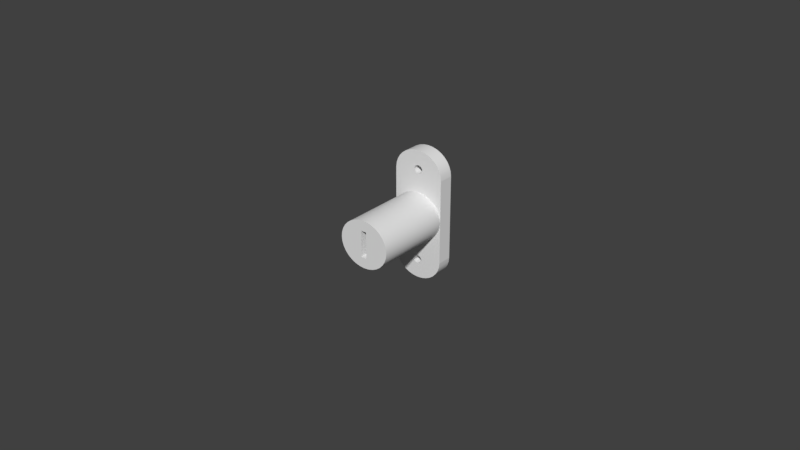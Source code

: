 # Source: Cam_Lock.blend  (saved by Blender 2.78.0; exported with 4.5.12 LTS)
import bpy
from mathutils import Matrix  # noqa: F401  (used for matrix-valued properties, if any)

bpy.ops.wm.read_factory_settings(use_empty=True)
scene = bpy.context.scene
scene.name = 'Scene'

# ---- collections
col_collection_1 = bpy.data.collections.new('Collection 1'); scene.collection.children.link(col_collection_1)

# ---- world
world_world = bpy.data.worlds.new('World'); scene.world = world_world
world_world.color = (0.05088, 0.05088, 0.05088)
world_world.use_sun_shadow = False
world_world.sun_shadow_jitter_overblur = 0.0
world_world.cycles.sampling_method = 'MANUAL'

# ---- meshes
me_new_assembly = bpy.data.meshes.new('New Assembly')
me_new_assembly.from_pydata([(0.0, 0.0, 0.0)], [], [])
me_new_assembly.use_remesh_preserve_volume = False
me_new_assembly.use_remesh_preserve_attributes = False
me_new_assembly.use_mirror_vertex_groups = False
me_new_assembly.update()
me_cage = bpy.data.meshes.new('CAGE')
me_cage.from_pydata([(0.0, 0.0, 0.0), (0.0, 0.6096, 0.0), (0.6096, 0.6096, 0.0), (0.6096, 0.0, 0.0), (0.0, 0.0, 0.6096), (0.0, 0.6096, 0.6096), (0.6096, 0.6096, 0.6096), (0.6096, 0.0, 0.6096)], [], [(0, 1, 2, 3), (4, 7, 6, 5), (0, 4, 5, 1), (1, 5, 6, 2), (2, 6, 7, 3), (4, 0, 3, 7)])
me_cage.use_remesh_preserve_volume = False
me_cage.use_remesh_preserve_attributes = False
me_cage.use_mirror_vertex_groups = False
me_cage.update()
me_cylinder_002 = bpy.data.meshes.new('Cylinder.002')
me_cylinder_002.from_pydata([(-0.0009301, 0.01017, -0.0042), (-0.0009301, 0.01017, 0.0042), (0.0009301, 0.01017, -0.0042), (0.0009301, 0.01017, 0.0042), (0.0, 0.002626, 0.00756), (0.0, -0.002626, 0.00756), (0.001633, 0.002626, 0.007415), (0.001633, -0.002626, 0.007415), (0.003204, 0.002626, 0.006985), (0.003204, -0.002626, 0.006985), (0.004651, 0.002626, 0.006286), (0.004651, -0.002626, 0.006286), (0.005919, 0.002626, 0.005346), (0.005919, -0.002626, 0.005346), (0.00696, 0.002626, 0.0042), (0.00696, -0.002626, 0.0042), (0.007734, 0.002626, 0.002893), (0.007734, -0.002626, 0.002893), (0.00821, 0.002626, 0.001475), (0.00821, -0.002626, 0.001475), (0.008371, 0.002626, 6.856e-10), (0.008371, -0.002626, 4.56e-10), (0.00821, 0.002626, -0.001475), (0.00821, -0.002626, -0.001475), (0.007734, 0.002626, -0.002893), (0.007734, -0.002626, -0.002893), (0.00696, 0.002626, -0.0042), (0.00696, -0.002626, -0.0042), (0.005919, 0.002626, -0.005346), (0.005919, -0.002626, -0.005346), (0.004651, 0.002626, -0.006286), (0.004651, -0.002626, -0.006286), (0.003204, 0.002626, -0.006985), (0.003204, -0.002626, -0.006985), (0.001633, 0.002626, -0.007415), (0.001633, -0.002626, -0.007415), (-2.728e-09, 0.002626, -0.00756), (-2.728e-09, -0.002626, -0.00756), (-0.001633, 0.002626, -0.007415), (-0.001633, -0.002626, -0.007415), (-0.003204, 0.002626, -0.006985), (-0.003204, -0.002626, -0.006985), (-0.004651, 0.002626, -0.006286), (-0.004651, -0.002626, -0.006286), (-0.005919, 0.002626, -0.005346), (-0.005919, -0.002626, -0.005346), (-0.00696, 0.002626, -0.0042), (-0.00696, -0.002626, -0.0042), (-0.007734, 0.002626, -0.002893), (-0.007734, -0.002626, -0.002893), (-0.00821, 0.002626, -0.001475), (-0.00821, -0.002626, -0.001475), (-0.008371, 0.002626, 7.415e-09), (-0.008371, -0.002626, 7.185e-09), (-0.00821, 0.002626, 0.001475), (-0.00821, -0.002626, 0.001475), (-0.007734, 0.002626, 0.002893), (-0.007734, -0.002626, 0.002893), (-0.00696, 0.002626, 0.0042), (-0.00696, -0.002626, 0.0042), (-0.005919, 0.002626, 0.005346), (-0.005919, -0.002626, 0.005346), (-0.004651, 0.002626, 0.006286), (-0.004651, -0.002626, 0.006286), (-0.003203, 0.002626, 0.006985), (-0.003203, -0.002626, 0.006985), (-0.001633, 0.002626, 0.007415), (-0.001633, -0.002626, 0.007415), (0.0, 0.02937, 0.00294), (0.0, 0.02649, 0.00294), (0.0006351, 0.02937, 0.002884), (0.0006351, 0.02649, 0.002884), (0.001246, 0.02937, 0.002716), (0.001246, 0.02649, 0.002716), (0.001809, 0.02937, 0.002445), (0.001809, 0.02649, 0.002445), (0.002302, 0.02937, 0.002079), (0.002302, 0.02649, 0.002079), (0.002707, 0.02937, 0.001633), (0.002707, 0.02649, 0.001633), (0.003008, 0.02937, 0.001125), (0.003008, 0.02649, 0.001125), (0.003193, 0.02937, 0.0005736), (0.003193, 0.02649, 0.0005736), (0.003255, 0.02937, 1.506e-09), (0.003255, 0.02649, 1.38e-09), (0.003193, 0.02937, -0.0005736), (0.003193, 0.02649, -0.0005736), (0.003008, 0.02937, -0.001125), (0.003008, 0.02649, -0.001125), (0.002707, 0.02937, -0.001633), (0.002707, 0.02649, -0.001633), (0.002302, 0.02937, -0.002079), (0.002302, 0.02649, -0.002079), (0.001809, 0.02937, -0.002445), (0.001809, 0.02649, -0.002445), (0.001246, 0.02937, -0.002716), (0.001246, 0.02649, -0.002716), (0.0006351, 0.02937, -0.002884), (0.0006351, 0.02649, -0.002884), (-1.061e-09, 0.02937, -0.00294), (-1.061e-09, 0.02649, -0.00294), (-0.0006351, 0.02937, -0.002884), (-0.0006351, 0.02649, -0.002884), (-0.001246, 0.02937, -0.002716), (-0.001246, 0.02649, -0.002716), (-0.001809, 0.02937, -0.002445), (-0.001809, 0.02649, -0.002445), (-0.002302, 0.02937, -0.002079), (-0.002302, 0.02649, -0.002079), (-0.002707, 0.02937, -0.001633), (-0.002707, 0.02649, -0.001633), (-0.003008, 0.02937, -0.001125), (-0.003008, 0.02649, -0.001125), (-0.003193, 0.02937, -0.0005736), (-0.003193, 0.02649, -0.0005736), (-0.003255, 0.02937, 4.123e-09), (-0.003255, 0.02649, 3.997e-09), (-0.003193, 0.02937, 0.0005736), (-0.003193, 0.02649, 0.0005736), (-0.003008, 0.02937, 0.001125), (-0.003008, 0.02649, 0.001125), (-0.002707, 0.02937, 0.001633), (-0.002707, 0.02649, 0.001633), (-0.002302, 0.02937, 0.002079), (-0.002302, 0.02649, 0.002079), (-0.001809, 0.02937, 0.002445), (-0.001809, 0.02649, 0.002445), (-0.001246, 0.02937, 0.002716), (-0.001246, 0.02649, 0.002716), (-0.0006351, 0.02937, 0.002884), (-0.0006351, 0.02649, 0.002884), (0.0, 0.0265, 0.00756), (0.0, 0.002625, 0.00756), (0.001633, 0.0265, 0.007415), (0.001633, 0.002625, 0.007415), (0.003204, 0.0265, 0.006985), (0.003204, 0.002625, 0.006985), (0.004651, 0.0265, 0.006286), (0.004651, 0.002625, 0.006286), (0.005919, 0.0265, 0.005346), (0.005919, 0.002625, 0.005346), (0.00696, 0.0265, 0.0042), (0.00696, 0.002625, 0.0042), (0.007734, 0.0265, 0.002893), (0.007734, 0.002625, 0.002893), (0.00821, 0.0265, 0.001475), (0.00821, 0.002625, 0.001475), (0.008371, 0.0265, 1.729e-09), (0.008371, 0.002625, 6.855e-10), (0.00821, 0.0265, -0.001475), (0.00821, 0.002625, -0.001475), (0.007734, 0.0265, -0.002893), (0.007734, 0.002625, -0.002893), (0.00696, 0.0265, -0.0042), (0.00696, 0.002625, -0.0042), (0.005919, 0.0265, -0.005346), (0.005919, 0.002625, -0.005346), (0.004651, 0.0265, -0.006286), (0.004651, 0.002625, -0.006286), (0.003204, 0.0265, -0.006985), (0.003204, 0.002625, -0.006985), (0.001633, 0.0265, -0.007415), (0.001633, 0.002625, -0.007415), (-2.728e-09, 0.0265, -0.00756), (-2.728e-09, 0.002625, -0.00756), (-0.001633, 0.0265, -0.007415), (-0.001633, 0.002625, -0.007415), (-0.003204, 0.0265, -0.006985), (-0.003204, 0.002625, -0.006985), (-0.004651, 0.0265, -0.006286), (-0.004651, 0.002625, -0.006286), (-0.005919, 0.0265, -0.005346), (-0.005919, 0.002625, -0.005346), (-0.00696, 0.0265, -0.0042), (-0.00696, 0.002625, -0.0042), (-0.007734, 0.0265, -0.002893), (-0.007734, 0.002625, -0.002893), (-0.00821, 0.0265, -0.001475), (-0.00821, 0.002625, -0.001475), (-0.008371, 0.0265, 8.458e-09), (-0.008371, 0.002625, 7.415e-09), (-0.00821, 0.0265, 0.001475), (-0.00821, 0.002625, 0.001475), (-0.007734, 0.0265, 0.002893), (-0.007734, 0.002625, 0.002893), (-0.00696, 0.0265, 0.0042), (-0.00696, 0.002625, 0.0042), (-0.005919, 0.0265, 0.005346), (-0.005919, 0.002625, 0.005346), (-0.004651, 0.0265, 0.006286), (-0.004651, 0.002625, 0.006286), (-0.003203, 0.0265, 0.006985), (-0.003203, 0.002625, 0.006985), (-0.001633, 0.0265, 0.007415), (-0.001633, 0.002625, 0.007415), (3.757e-10, 0.02648, 0.021), (3.757e-10, 0.02171, 0.021), (0.001633, 0.02648, 0.02085), (0.001633, 0.02171, 0.02085), (0.003204, 0.02648, 0.02042), (0.003204, 0.02171, 0.02042), (0.004651, 0.02648, 0.01973), (0.004651, 0.02171, 0.01973), (0.005919, 0.02648, 0.01879), (0.005919, 0.02171, 0.01879), (0.00696, 0.02648, 0.01764), (0.00696, 0.02171, 0.01764), (0.007734, 0.02648, 0.01633), (0.007734, 0.02171, 0.01633), (0.00821, 0.02648, 0.01491), (0.00821, 0.02171, 0.01491), (-0.00821, 0.02648, 0.01491), (-0.00821, 0.02171, 0.01491), (-0.007734, 0.02648, 0.01633), (-0.007734, 0.02171, 0.01633), (-0.00696, 0.02648, 0.01764), (-0.00696, 0.02171, 0.01764), (-0.005919, 0.02648, 0.01879), (-0.005919, 0.02171, 0.01879), (-0.004651, 0.02648, 0.01973), (-0.004651, 0.02171, 0.01973), (-0.003203, 0.02648, 0.02042), (-0.003203, 0.02171, 0.02042), (-0.001633, 0.02648, 0.02085), (-0.001633, 0.02171, 0.02085), (-0.008339, 0.02648, -0.01346), (-0.008371, 0.02171, -0.01344), (-0.008371, 0.02648, 0.01344), (-0.008371, 0.02171, 0.01344), (0.008371, 0.02648, -0.01344), (0.008371, 0.02171, -0.01344), (0.008371, 0.02648, 0.01344), (0.008371, 0.02171, 0.01344), (4.703e-09, 0.02648, -0.021), (4.703e-09, 0.02171, -0.021), (-0.001633, 0.02648, -0.02085), (-0.001633, 0.02171, -0.02085), (-0.003204, 0.02648, -0.02042), (-0.003204, 0.02171, -0.02042), (-0.004651, 0.02648, -0.01973), (-0.004651, 0.02171, -0.01973), (-0.005919, 0.02648, -0.01879), (-0.005919, 0.02171, -0.01879), (-0.00696, 0.02648, -0.01764), (-0.00696, 0.02171, -0.01764), (-0.007734, 0.02648, -0.01633), (-0.007734, 0.02171, -0.01633), (-0.00821, 0.02648, -0.01491), (-0.00821, 0.02171, -0.01491), (0.00821, 0.02648, -0.01491), (0.00821, 0.02171, -0.01491), (0.007734, 0.02648, -0.01633), (0.007734, 0.02171, -0.01633), (0.00696, 0.02648, -0.01764), (0.00696, 0.02171, -0.01764), (0.005919, 0.02648, -0.01879), (0.005919, 0.02171, -0.01879), (0.004651, 0.02648, -0.01973), (0.004651, 0.02171, -0.01973), (0.003204, 0.02648, -0.02042), (0.003204, 0.02171, -0.02042), (0.001633, 0.02648, -0.02085), (0.001633, 0.02171, -0.02085), (-0.0009301, -0.002626, -0.0042), (-0.0009301, 0.002625, -0.0042), (-0.0009301, 0.002626, -0.0042), (0.0009301, -0.002626, -0.0042), (0.0009301, 0.002625, -0.0042), (0.0009301, 0.002626, -0.0042), (-0.0009301, -0.002626, -0.002028), (-0.0009301, 0.002625, -0.002028), (-0.0009301, -0.002626, 0.0042), (-0.0009301, 0.002625, 0.0042), (-0.0009301, 0.002626, 0.0042), (0.0009301, -0.002626, 0.0042), (0.0009301, 0.002625, 0.0042), (0.0009301, 0.002626, 0.0042), (0.001316, 0.02171, 0.01542), (0.001316, 0.02648, 0.01542), (0.001007, 0.02171, 0.01584), (0.001007, 0.02648, 0.01584), (0.001397, 0.02171, 0.01468), (0.001397, 0.02648, 0.01468), (-0.0002779, 0.02171, 0.01619), (-0.0002779, 0.02648, 0.01619), (0.001184, 0.02171, 0.01564), (0.001184, 0.02648, 0.01564), (-0.000545, 0.02171, 0.01612), (-0.000545, 0.02648, 0.01612), (0.001397, 0.02171, 0.01518), (0.001397, 0.02648, 0.01518), (0.0002779, 0.02171, 0.01619), (0.0002779, 0.02648, 0.01619), (0.001184, 0.02171, 0.01422), (0.001184, 0.02648, 0.01422), (0.001007, 0.02171, 0.01402), (0.001007, 0.02648, 0.01402), (0.0007913, 0.02171, 0.01386), (0.0007913, 0.02648, 0.01386), (0.000545, 0.02171, 0.01374), (0.000545, 0.02648, 0.01374), (1.372e-09, 0.02171, 0.01622), (1.372e-09, 0.02648, 0.01622), (0.000545, 0.02171, 0.01612), (0.000545, 0.02648, 0.01612), (0.0007913, 0.02171, 0.016), (0.0007913, 0.02648, 0.016), (0.001316, 0.02171, 0.01444), (0.001316, 0.02648, 0.01444), (0.001424, 0.02171, 0.01493), (0.001424, 0.02648, 0.01493), (-0.001316, 0.02171, 0.01444), (-0.001316, 0.02648, 0.01444), (-0.001424, 0.02171, 0.01493), (-0.001424, 0.02648, 0.01493), (-0.001397, 0.02171, 0.01468), (-0.001397, 0.02648, 0.01468), (-0.001397, 0.02171, 0.01518), (-0.001397, 0.02648, 0.01518), (-0.001316, 0.02171, 0.01542), (-0.001316, 0.02648, 0.01542), (-0.001184, 0.02171, 0.01422), (-0.001184, 0.02648, 0.01422), (-0.001184, 0.02171, 0.01564), (-0.001184, 0.02648, 0.01564), (-0.0007913, 0.02171, 0.016), (-0.0007913, 0.02648, 0.016), (-0.001007, 0.02171, 0.01584), (-0.001007, 0.02648, 0.01584), (9.083e-10, 0.02171, 0.01364), (9.083e-10, 0.02648, 0.01364), (-0.0002779, 0.02171, 0.01367), (-0.0002779, 0.02648, 0.01367), (0.0002779, 0.02171, 0.01367), (0.0002779, 0.02648, 0.01367), (-0.000545, 0.02171, 0.01374), (-0.000545, 0.02648, 0.01374), (-0.001007, 0.02171, 0.01402), (-0.001007, 0.02648, 0.01402), (-0.0007913, 0.02171, 0.01386), (-0.0007913, 0.02648, 0.01386), (0.001316, 0.02171, -0.01437), (0.001316, 0.02648, -0.01437), (0.001007, 0.02171, -0.01395), (0.001007, 0.02648, -0.01395), (0.001397, 0.02171, -0.01511), (0.001397, 0.02648, -0.01511), (-0.0002779, 0.02171, -0.0136), (-0.0002779, 0.02648, -0.0136), (0.001184, 0.02171, -0.01414), (0.001184, 0.02648, -0.01414), (-0.000545, 0.02171, -0.01367), (-0.000545, 0.02648, -0.01367), (0.001397, 0.02171, -0.01461), (0.001397, 0.02648, -0.01461), (0.0002779, 0.02171, -0.0136), (0.0002779, 0.02648, -0.0136), (0.001184, 0.02171, -0.01557), (0.001184, 0.02648, -0.01557), (0.001007, 0.02171, -0.01577), (0.001007, 0.02648, -0.01577), (0.0007913, 0.02171, -0.01593), (0.0007913, 0.02648, -0.01593), (0.000545, 0.02171, -0.01605), (0.000545, 0.02648, -0.01605), (1.372e-09, 0.02171, -0.01357), (1.372e-09, 0.02648, -0.01357), (0.000545, 0.02171, -0.01367), (0.000545, 0.02648, -0.01367), (0.0007913, 0.02171, -0.01379), (0.0007913, 0.02648, -0.01379), (0.001316, 0.02171, -0.01535), (0.001316, 0.02648, -0.01535), (0.001424, 0.02171, -0.01486), (0.001424, 0.02648, -0.01486), (-0.001316, 0.02171, -0.01535), (-0.001316, 0.02648, -0.01535), (-0.001424, 0.02171, -0.01486), (-0.001424, 0.02648, -0.01486), (-0.001397, 0.02171, -0.01511), (-0.001397, 0.02648, -0.01511), (-0.001397, 0.02171, -0.01461), (-0.001397, 0.02648, -0.01461), (-0.001316, 0.02171, -0.01437), (-0.001316, 0.02648, -0.01437), (-0.001184, 0.02171, -0.01557), (-0.001184, 0.02648, -0.01557), (-0.001184, 0.02171, -0.01414), (-0.001184, 0.02648, -0.01414), (-0.0007913, 0.02171, -0.01379), (-0.0007913, 0.02648, -0.01379), (-0.001007, 0.02171, -0.01395), (-0.001007, 0.02648, -0.01395), (9.083e-10, 0.02171, -0.01614), (9.083e-10, 0.02648, -0.01614), (-0.0002779, 0.02171, -0.01612), (-0.0002779, 0.02648, -0.01612), (0.0002779, 0.02171, -0.01612), (0.0002779, 0.02648, -0.01612), (-0.000545, 0.02171, -0.01605), (-0.000545, 0.02648, -0.01605), (-0.001007, 0.02171, -0.01577), (-0.001007, 0.02648, -0.01577), (-0.0007913, 0.02171, -0.01593), (-0.0007913, 0.02648, -0.01593), (-0.0009301, 0.01017, 0.0042), (-0.0009301, 0.01017, 0.0042), (-0.0009301, 0.01017, -0.0042), (-0.0009301, 0.01017, -0.0042), (-0.0009301, 0.002626, 0.0042), (-0.0009301, 0.002626, 0.0042), (-0.0009301, 0.002626, 0.0042), (-0.0009301, 0.002626, 0.0042), (0.0009301, 0.01017, 0.0042), (0.0009301, 0.01017, 0.0042), (0.0009301, 0.002626, 0.0042), (0.0009301, 0.002626, 0.0042), (0.0009301, 0.002626, 0.0042), (0.0009301, 0.002626, 0.0042), (0.0009301, 0.01017, -0.0042), (0.0009301, 0.01017, -0.0042), (0.0009301, 0.002626, -0.0042), (0.0009301, 0.002626, -0.0042), (0.0009301, 0.002626, -0.0042), (0.0009301, 0.002626, -0.0042), (0.0, 0.002626, 0.00756), (0.001633, 0.002626, 0.007415), (0.001633, -0.002626, 0.007415), (0.0, -0.002626, 0.00756), (0.003204, 0.002626, 0.006985), (0.003204, -0.002626, 0.006985), (0.004651, 0.002626, 0.006286), (0.004651, -0.002626, 0.006286), (0.005919, 0.002626, 0.005346), (0.005919, -0.002626, 0.005346), (0.00696, 0.002626, 0.0042), (0.00696, -0.002626, 0.0042), (0.007734, 0.002626, 0.002893), (0.007734, -0.002626, 0.002893), (0.00821, 0.002626, 0.001475), (0.00821, -0.002626, 0.001475), (0.008371, 0.002626, 6.856e-10), (0.008371, -0.002626, 4.56e-10), (0.00821, 0.002626, -0.001475), (0.00821, -0.002626, -0.001475), (0.007734, 0.002626, -0.002893), (0.007734, -0.002626, -0.002893), (0.00696, 0.002626, -0.0042), (0.00696, -0.002626, -0.0042), (0.005919, 0.002626, -0.005346), (0.005919, -0.002626, -0.005346), (0.004651, 0.002626, -0.006286), (0.004651, -0.002626, -0.006286), (0.003204, 0.002626, -0.006985), (0.003204, -0.002626, -0.006985), (0.001633, 0.002626, -0.007415), (0.001633, -0.002626, -0.007415), (-2.728e-09, 0.002626, -0.00756), (-2.728e-09, -0.002626, -0.00756), (-0.001633, 0.002626, -0.007415), (-0.001633, -0.002626, -0.007415), (-0.003204, 0.002626, -0.006985), (-0.003204, -0.002626, -0.006985), (-0.004651, 0.002626, -0.006286), (-0.004651, -0.002626, -0.006286), (-0.005919, 0.002626, -0.005346), (-0.005919, -0.002626, -0.005346), (-0.00696, 0.002626, -0.0042), (-0.00696, -0.002626, -0.0042), (-0.007734, 0.002626, -0.002893), (-0.007734, -0.002626, -0.002893), (-0.00821, 0.002626, -0.001475), (-0.00821, -0.002626, -0.001475), (-0.008371, 0.002626, 7.415e-09), (-0.008371, -0.002626, 7.185e-09), (-0.00821, 0.002626, 0.001475), (-0.00821, -0.002626, 0.001475), (-0.007734, 0.002626, 0.002893), (-0.007734, -0.002626, 0.002893), (-0.00696, 0.002626, 0.0042), (-0.00696, -0.002626, 0.0042), (-0.005919, 0.002626, 0.005346), (-0.005919, -0.002626, 0.005346), (-0.004651, 0.002626, 0.006286), (-0.004651, -0.002626, 0.006286), (-0.003203, 0.002626, 0.006985), (-0.003203, -0.002626, 0.006985), (-0.001633, 0.002626, 0.007415), (-0.001633, -0.002626, 0.007415), (0.0, 0.02937, 0.00294), (0.0006351, 0.02937, 0.002884), (0.0006351, 0.02649, 0.002884), (0.0, 0.02649, 0.00294), (0.001246, 0.02937, 0.002716), (0.001246, 0.02649, 0.002716), (0.001809, 0.02937, 0.002445), (0.001809, 0.02649, 0.002445), (0.002302, 0.02937, 0.002079), (0.002302, 0.02649, 0.002079), (0.002707, 0.02937, 0.001633), (0.002707, 0.02649, 0.001633), (0.003008, 0.02937, 0.001125), (0.003008, 0.02649, 0.001125), (0.003193, 0.02937, 0.0005736), (0.003193, 0.02649, 0.0005736), (0.003255, 0.02937, 1.506e-09), (0.003255, 0.02649, 1.38e-09), (0.003193, 0.02937, -0.0005736), (0.003193, 0.02649, -0.0005736), (0.003008, 0.02937, -0.001125), (0.003008, 0.02649, -0.001125), (0.002707, 0.02937, -0.001633), (0.002707, 0.02649, -0.001633), (0.002302, 0.02937, -0.002079), (0.002302, 0.02649, -0.002079), (0.001809, 0.02937, -0.002445), (0.001809, 0.02649, -0.002445), (0.001246, 0.02937, -0.002716), (0.001246, 0.02649, -0.002716), (0.0006351, 0.02937, -0.002884), (0.0006351, 0.02649, -0.002884), (-1.061e-09, 0.02937, -0.00294), (-1.061e-09, 0.02649, -0.00294), (-0.0006351, 0.02937, -0.002884), (-0.0006351, 0.02649, -0.002884), (-0.001246, 0.02937, -0.002716), (-0.001246, 0.02649, -0.002716), (-0.001809, 0.02937, -0.002445), (-0.001809, 0.02649, -0.002445), (-0.002302, 0.02937, -0.002079), (-0.002302, 0.02649, -0.002079), (-0.002707, 0.02937, -0.001633), (-0.002707, 0.02649, -0.001633), (-0.003008, 0.02937, -0.001125), (-0.003008, 0.02649, -0.001125), (-0.003193, 0.02937, -0.0005736), (-0.003193, 0.02649, -0.0005736), (-0.003255, 0.02937, 4.123e-09), (-0.003255, 0.02649, 3.997e-09), (-0.003193, 0.02937, 0.0005736), (-0.003193, 0.02649, 0.0005736), (-0.003008, 0.02937, 0.001125), (-0.003008, 0.02649, 0.001125), (-0.002707, 0.02937, 0.001633), (-0.002707, 0.02649, 0.001633), (-0.002302, 0.02937, 0.002079), (-0.002302, 0.02649, 0.002079), (-0.001809, 0.02937, 0.002445), (-0.001809, 0.02649, 0.002445), (-0.001246, 0.02937, 0.002716), (-0.001246, 0.02649, 0.002716), (-0.0006351, 0.02937, 0.002884), (-0.0006351, 0.02649, 0.002884), (0.0, 0.0265, 0.00756), (0.001633, 0.0265, 0.007415), (0.001633, 0.002625, 0.007415), (0.0, 0.002625, 0.00756), (0.003204, 0.0265, 0.006985), (0.003204, 0.002625, 0.006985), (0.004651, 0.0265, 0.006286), (0.004651, 0.002625, 0.006286), (0.005919, 0.0265, 0.005346), (0.005919, 0.002625, 0.005346), (0.00696, 0.0265, 0.0042), (0.00696, 0.002625, 0.0042), (0.007734, 0.0265, 0.002893), (0.007734, 0.002625, 0.002893), (0.00821, 0.0265, 0.001475), (0.00821, 0.002625, 0.001475), (0.008371, 0.0265, 1.729e-09), (0.008371, 0.002625, 6.855e-10), (0.00821, 0.0265, -0.001475), (0.00821, 0.002625, -0.001475), (0.007734, 0.0265, -0.002893), (0.007734, 0.002625, -0.002893), (0.00696, 0.0265, -0.0042), (0.00696, 0.002625, -0.0042), (0.005919, 0.0265, -0.005346), (0.005919, 0.002625, -0.005346), (0.004651, 0.0265, -0.006286), (0.004651, 0.002625, -0.006286), (0.003204, 0.0265, -0.006985), (0.003204, 0.002625, -0.006985), (0.001633, 0.0265, -0.007415), (0.001633, 0.002625, -0.007415), (-2.728e-09, 0.0265, -0.00756), (-2.728e-09, 0.002625, -0.00756), (-0.001633, 0.0265, -0.007415), (-0.001633, 0.002625, -0.007415), (-0.003204, 0.0265, -0.006985), (-0.003204, 0.002625, -0.006985), (-0.004651, 0.0265, -0.006286), (-0.004651, 0.002625, -0.006286), (-0.005919, 0.0265, -0.005346), (-0.005919, 0.002625, -0.005346), (-0.00696, 0.0265, -0.0042), (-0.00696, 0.002625, -0.0042), (-0.007734, 0.0265, -0.002893), (-0.007734, 0.002625, -0.002893), (-0.00821, 0.0265, -0.001475), (-0.00821, 0.002625, -0.001475), (-0.008371, 0.0265, 8.458e-09), (-0.008371, 0.002625, 7.415e-09), (-0.00821, 0.0265, 0.001475), (-0.00821, 0.002625, 0.001475), (-0.007734, 0.0265, 0.002893), (-0.007734, 0.002625, 0.002893), (-0.00696, 0.0265, 0.0042), (-0.00696, 0.002625, 0.0042), (-0.005919, 0.0265, 0.005346), (-0.005919, 0.002625, 0.005346), (-0.004651, 0.0265, 0.006286), (-0.004651, 0.002625, 0.006286), (-0.003203, 0.0265, 0.006985), (-0.003203, 0.002625, 0.006985), (-0.001633, 0.0265, 0.007415), (-0.001633, 0.002625, 0.007415), (3.757e-10, 0.02648, 0.021), (0.001633, 0.02648, 0.02085), (0.001633, 0.02171, 0.02085), (3.757e-10, 0.02171, 0.021), (0.003204, 0.02648, 0.02042), (0.003204, 0.02171, 0.02042), (0.004651, 0.02648, 0.01973), (0.004651, 0.02171, 0.01973), (0.005919, 0.02648, 0.01879), (0.005919, 0.02171, 0.01879), (0.00696, 0.02648, 0.01764), (0.00696, 0.02171, 0.01764), (0.007734, 0.02648, 0.01633), (0.007734, 0.02171, 0.01633), (0.00821, 0.02648, 0.01491), (0.00821, 0.02171, 0.01491), (-0.00821, 0.02648, 0.01491), (-0.007734, 0.02648, 0.01633), (-0.007734, 0.02171, 0.01633), (-0.00821, 0.02171, 0.01491), (-0.00696, 0.02648, 0.01764), (-0.00696, 0.02171, 0.01764), (-0.005919, 0.02648, 0.01879), (-0.005919, 0.02171, 0.01879), (-0.004651, 0.02648, 0.01973), (-0.004651, 0.02171, 0.01973), (-0.003203, 0.02648, 0.02042), (-0.003203, 0.02171, 0.02042), (-0.001633, 0.02648, 0.02085), (-0.001633, 0.02171, 0.02085), (-0.008371, 0.02648, 0.01344), (-0.008371, 0.02648, 0.01344), (-0.008371, 0.02648, 0.01344), (-0.008371, 0.02648, 0.01344), (-0.008339, 0.02648, -0.01346), (-0.008339, 0.02648, -0.01346), (-0.008339, 0.02648, -0.01346), (-0.008339, 0.02648, -0.01346), (-0.008371, 0.02171, -0.01344), (-0.008371, 0.02171, -0.01344), (-0.008371, 0.02171, -0.01344), (-0.008371, 0.02171, -0.01344), (-0.008371, 0.02171, 0.01344), (-0.008371, 0.02171, 0.01344), (-0.008371, 0.02171, 0.01344), (-0.008371, 0.02171, 0.01344), (0.008371, 0.02648, 0.01344), (0.008371, 0.02648, 0.01344), (0.008371, 0.02648, 0.01344), (0.008371, 0.02648, 0.01344), (0.008371, 0.02171, 0.01344), (0.008371, 0.02171, 0.01344), (0.008371, 0.02171, 0.01344), (0.008371, 0.02171, 0.01344), (0.008371, 0.02648, -0.01344), (0.008371, 0.02648, -0.01344), (0.008371, 0.02648, -0.01344), (0.008371, 0.02648, -0.01344), (0.008371, 0.02171, -0.01344), (0.008371, 0.02171, -0.01344), (0.008371, 0.02171, -0.01344), (0.008371, 0.02171, -0.01344), (4.703e-09, 0.02648, -0.021), (-0.001633, 0.02648, -0.02085), (-0.001633, 0.02171, -0.02085), (4.703e-09, 0.02171, -0.021), (-0.003204, 0.02648, -0.02042), (-0.003204, 0.02171, -0.02042), (-0.004651, 0.02648, -0.01973), (-0.004651, 0.02171, -0.01973), (-0.005919, 0.02648, -0.01879), (-0.005919, 0.02171, -0.01879), (-0.00696, 0.02648, -0.01764), (-0.00696, 0.02171, -0.01764), (-0.007734, 0.02648, -0.01633), (-0.007734, 0.02171, -0.01633), (-0.00821, 0.02648, -0.01491), (-0.00821, 0.02171, -0.01491), (0.00821, 0.02648, -0.01491), (0.007734, 0.02648, -0.01633), (0.007734, 0.02171, -0.01633), (0.00821, 0.02171, -0.01491), (0.00696, 0.02648, -0.01764), (0.00696, 0.02171, -0.01764), (0.005919, 0.02648, -0.01879), (0.005919, 0.02171, -0.01879), (0.004651, 0.02648, -0.01973), (0.004651, 0.02171, -0.01973), (0.003204, 0.02648, -0.02042), (0.003204, 0.02171, -0.02042), (0.001633, 0.02648, -0.02085), (0.001633, 0.02171, -0.02085), (0.0009301, -0.002626, -0.0042), (0.0009301, -0.002626, -0.0042), (-0.0009301, -0.002626, -0.0042), (-0.0009301, -0.002626, -0.0042), (0.0009301, 0.002625, -0.0042), (0.0009301, 0.002625, -0.0042), (0.0009301, 0.002625, -0.0042), (0.0009301, 0.002625, -0.0042), (-0.0009301, 0.002625, -0.0042), (-0.0009301, 0.002625, -0.0042), (-0.0009301, 0.002625, -0.0042), (-0.0009301, 0.002625, -0.0042), (-0.0009301, 0.002626, -0.0042), (-0.0009301, 0.002626, -0.0042), (-0.0009301, 0.002626, -0.0042), (-0.0009301, 0.002626, -0.0042), (-0.0009301, -0.002626, -0.002028), (-0.0009301, 0.002625, -0.002028), (-0.0009301, 0.002625, -0.002028), (-0.0009301, -0.002626, 0.0042), (-0.0009301, -0.002626, 0.0042), (-0.0009301, 0.002625, 0.0042), (-0.0009301, 0.002625, 0.0042), (-0.0009301, 0.002625, 0.0042), (-0.0009301, 0.002625, 0.0042), (0.0009301, -0.002626, 0.0042), (0.0009301, -0.002626, 0.0042), (0.0009301, 0.002625, 0.0042), (0.0009301, 0.002625, 0.0042), (0.0009301, 0.002625, 0.0042), (0.0009301, 0.002625, 0.0042), (0.001184, 0.02171, 0.01564), (0.001316, 0.02171, 0.01542), (0.001184, 0.02648, 0.01564), (0.001316, 0.02648, 0.01542), (0.001007, 0.02648, 0.01584), (-0.000545, 0.02171, 0.01612), (-0.0002779, 0.02171, 0.01619), (-0.000545, 0.02648, 0.01612), (-0.0002779, 0.02648, 0.01619), (0.001397, 0.02171, 0.01518), (1.372e-09, 0.02171, 0.01622), (0.0002779, 0.02171, 0.01619), (0.001184, 0.02171, 0.01422), (0.001007, 0.02171, 0.01402), (0.001007, 0.02648, 0.01402), (0.001184, 0.02648, 0.01422), (0.0007913, 0.02171, 0.01386), (0.0007913, 0.02648, 0.01386), (0.000545, 0.02171, 0.01374), (0.000545, 0.02648, 0.01374), (0.0002779, 0.02648, 0.01619), (0.000545, 0.02648, 0.01612), (1.372e-09, 0.02648, 0.01622), (0.0007913, 0.02171, 0.016), (0.001007, 0.02171, 0.01584), (0.0007913, 0.02648, 0.016), (0.000545, 0.02171, 0.01612), (0.001424, 0.02171, 0.01493), (0.001397, 0.02171, 0.01468), (0.001424, 0.02648, 0.01493), (0.001397, 0.02648, 0.01468), (0.001316, 0.02171, 0.01444), (0.001316, 0.02648, 0.01444), (0.001397, 0.02648, 0.01518), (-0.001316, 0.02648, 0.01444), (-0.001397, 0.02648, 0.01468), (-0.001397, 0.02171, 0.01468), (-0.001424, 0.02171, 0.01493), (-0.001424, 0.02648, 0.01493), (-0.001397, 0.02171, 0.01518), (-0.001316, 0.02171, 0.01444), (-0.001316, 0.02171, 0.01542), (-0.001397, 0.02648, 0.01518), (-0.001316, 0.02648, 0.01542), (-0.001184, 0.02648, 0.01564), (-0.001007, 0.02648, 0.01584), (-0.001007, 0.02171, 0.01584), (-0.0007913, 0.02171, 0.016), (-0.0007913, 0.02648, 0.016), (-0.001184, 0.02171, 0.01564), (9.083e-10, 0.02171, 0.01364), (-0.0002779, 0.02171, 0.01367), (9.083e-10, 0.02648, 0.01364), (-0.0002779, 0.02648, 0.01367), (0.0002779, 0.02171, 0.01367), (-0.000545, 0.02171, 0.01374), (-0.000545, 0.02648, 0.01374), (0.0002779, 0.02648, 0.01367), (-0.001184, 0.02171, 0.01422), (-0.001184, 0.02648, 0.01422), (-0.001007, 0.02171, 0.01402), (-0.001007, 0.02648, 0.01402), (-0.0007913, 0.02171, 0.01386), (-0.0007913, 0.02648, 0.01386), (0.001184, 0.02171, -0.01414), (0.001316, 0.02171, -0.01437), (0.001007, 0.02648, -0.01395), (0.001184, 0.02648, -0.01414), (-0.000545, 0.02171, -0.01367), (-0.0002779, 0.02171, -0.0136), (0.001316, 0.02648, -0.01437), (-0.000545, 0.02648, -0.01367), (-0.0002779, 0.02648, -0.0136), (0.001397, 0.02171, -0.01461), (1.372e-09, 0.02171, -0.01357), (0.0002779, 0.02171, -0.0136), (0.001184, 0.02171, -0.01557), (0.001007, 0.02171, -0.01577), (0.001184, 0.02648, -0.01557), (0.001007, 0.02648, -0.01577), (0.0007913, 0.02171, -0.01593), (0.0007913, 0.02648, -0.01593), (0.000545, 0.02171, -0.01605), (0.000545, 0.02648, -0.01605), (0.0002779, 0.02648, -0.0136), (0.000545, 0.02648, -0.01367), (0.0007913, 0.02648, -0.01379), (0.0007913, 0.02171, -0.01379), (0.001007, 0.02171, -0.01395), (0.000545, 0.02171, -0.01367), (1.372e-09, 0.02648, -0.01357), (0.001424, 0.02171, -0.01486), (0.001397, 0.02171, -0.01511), (0.001424, 0.02648, -0.01486), (0.001397, 0.02648, -0.01511), (0.001397, 0.02648, -0.01461), (0.001316, 0.02171, -0.01535), (0.001316, 0.02648, -0.01535), (-0.001316, 0.02171, -0.01535), (-0.001397, 0.02171, -0.01511), (-0.001424, 0.02171, -0.01486), (-0.001397, 0.02648, -0.01511), (-0.001424, 0.02648, -0.01486), (-0.001397, 0.02171, -0.01461), (-0.001316, 0.02648, -0.01535), (-0.001316, 0.02171, -0.01437), (-0.001184, 0.02648, -0.01414), (-0.001007, 0.02648, -0.01395), (-0.001007, 0.02171, -0.01395), (-0.0007913, 0.02171, -0.01379), (-0.0007913, 0.02648, -0.01379), (-0.001397, 0.02648, -0.01461), (-0.001184, 0.02171, -0.01414), (9.083e-10, 0.02171, -0.01614), (-0.0002779, 0.02171, -0.01612), (9.083e-10, 0.02648, -0.01614), (-0.0002779, 0.02648, -0.01612), (0.0002779, 0.02648, -0.01612), (-0.000545, 0.02171, -0.01605), (-0.000545, 0.02648, -0.01605), (0.0002779, 0.02171, -0.01612), (-0.001316, 0.02648, -0.01437), (-0.001184, 0.02171, -0.01557), (-0.001184, 0.02648, -0.01557), (-0.001007, 0.02648, -0.01577), (-0.001007, 0.02171, -0.01577), (-0.0007913, 0.02171, -0.01593), (-0.0007913, 0.02648, -0.01593)], [], [(408, 406, 410, 723), (407, 414, 416, 413), (415, 420, 422, 277), (421, 409, 725, 425), (1, 0, 2, 3), (426, 429, 428, 427), (427, 428, 431, 430), (430, 431, 433, 432), (432, 433, 435, 434), (434, 435, 437, 436), (436, 437, 439, 438), (438, 439, 441, 440), (440, 441, 443, 442), (442, 443, 445, 444), (444, 445, 447, 446), (446, 447, 449, 448), (448, 449, 451, 450), (450, 451, 453, 452), (452, 453, 455, 454), (454, 455, 457, 456), (456, 457, 459, 458), (458, 459, 461, 460), (460, 461, 463, 462), (462, 463, 465, 464), (464, 465, 467, 466), (466, 467, 469, 468), (468, 469, 471, 470), (470, 471, 473, 472), (472, 473, 475, 474), (474, 475, 477, 476), (476, 477, 479, 478), (478, 479, 481, 480), (480, 481, 483, 482), (482, 483, 485, 484), (484, 485, 487, 486), (7, 5, 489, 65, 63, 61, 59, 57, 55, 53, 51, 49, 270, 729, 736, 15, 13, 11, 9), (486, 487, 67, 488), (488, 67, 429, 426), (4, 6, 8, 10, 12, 14, 418, 411, 722, 46, 48, 50, 52, 54, 56, 58, 60, 62, 64, 66), (490, 493, 492, 491), (491, 492, 495, 494), (494, 495, 497, 496), (496, 497, 499, 498), (498, 499, 501, 500), (500, 501, 503, 502), (502, 503, 505, 504), (504, 505, 507, 506), (506, 507, 509, 508), (508, 509, 511, 510), (510, 511, 513, 512), (512, 513, 515, 514), (514, 515, 517, 516), (516, 517, 519, 518), (518, 519, 521, 520), (520, 521, 523, 522), (522, 523, 525, 524), (524, 525, 527, 526), (526, 527, 529, 528), (528, 529, 531, 530), (530, 531, 533, 532), (532, 533, 535, 534), (534, 535, 537, 536), (536, 537, 539, 538), (538, 539, 541, 540), (540, 541, 543, 542), (542, 543, 545, 544), (544, 545, 547, 546), (546, 547, 549, 548), (548, 549, 551, 550), (71, 69, 553, 129, 127, 125, 123, 121, 119, 117, 115, 113, 111, 109, 107, 105, 103, 101, 99, 97, 95, 93, 91, 89, 87, 85, 83, 81, 79, 77, 75, 73), (550, 551, 131, 552), (552, 131, 493, 490), (68, 70, 72, 74, 76, 78, 80, 82, 84, 86, 88, 90, 92, 94, 96, 98, 100, 102, 104, 106, 108, 110, 112, 114, 116, 118, 120, 122, 124, 126, 128, 130), (554, 557, 556, 555), (555, 556, 559, 558), (558, 559, 561, 560), (560, 561, 563, 562), (562, 563, 565, 564), (564, 565, 567, 566), (566, 567, 569, 568), (568, 569, 571, 570), (570, 571, 573, 572), (572, 573, 575, 574), (574, 575, 577, 576), (576, 577, 579, 578), (578, 579, 581, 580), (580, 581, 583, 582), (582, 583, 585, 584), (584, 585, 587, 586), (586, 587, 589, 588), (588, 589, 591, 590), (590, 591, 593, 592), (592, 593, 595, 594), (594, 595, 597, 596), (596, 597, 599, 598), (598, 599, 601, 600), (600, 601, 603, 602), (602, 603, 605, 604), (604, 605, 607, 606), (606, 607, 609, 608), (608, 609, 611, 610), (610, 611, 613, 612), (612, 613, 615, 614), (135, 133, 617, 193, 191, 189, 187, 185, 183, 181, 179, 177, 728, 273, 740, 143, 141, 139, 137), (614, 615, 195, 616), (616, 195, 557, 554), (132, 134, 136, 138, 140, 142, 144, 146, 148, 150, 152, 154, 156, 158, 160, 162, 164, 166, 168, 170, 172, 174, 176, 178, 180, 182, 184, 186, 188, 190, 192, 194), (618, 621, 620, 619), (619, 620, 623, 622), (622, 623, 625, 624), (624, 625, 627, 626), (626, 627, 629, 628), (628, 629, 631, 630), (630, 631, 633, 632), (632, 633, 671, 667), (650, 662, 637, 634), (634, 637, 636, 635), (635, 636, 639, 638), (638, 639, 641, 640), (640, 641, 643, 642), (642, 643, 645, 644), (644, 645, 647, 646), (646, 647, 621, 618), (652, 657, 660, 648), (228, 229, 669, 665), (666, 670, 676, 672), (673, 677, 656, 653), (649, 664, 674, 654), (668, 661, 658, 678), (680, 683, 682, 681), (681, 682, 685, 684), (684, 685, 687, 686), (686, 687, 689, 688), (688, 689, 691, 690), (690, 691, 693, 692), (692, 693, 695, 694), (694, 695, 659, 655), (675, 679, 699, 696), (696, 699, 698, 697), (697, 698, 701, 700), (700, 701, 703, 702), (702, 703, 705, 704), (704, 705, 707, 706), (706, 707, 709, 708), (708, 709, 683, 680), (251, 231, 227, 249, 378, 844, 846, 853, 849, 850, 809, 810, 815, 816, 830, 828, 829, 805, 806, 814, 832), (248, 226, 230, 250, 375, 836, 811, 808, 807, 827, 826, 825, 831, 813, 812, 851, 848, 847, 862, 852, 379), (201, 199, 197, 225, 223, 221, 219, 217, 215, 314, 780, 782, 790, 787, 788, 746, 747, 751, 752, 767, 764, 765, 741, 742, 750, 310, 209, 207, 205, 203), (224, 196, 198, 200, 202, 204, 206, 208, 770, 774, 744, 743, 745, 766, 762, 761, 763, 749, 748, 789, 786, 785, 784, 783, 315, 214, 216, 218, 220, 222), (424, 716, 739, 417), (715, 711, 735, 737), (419, 738, 732, 412), (276, 275, 730, 733), (143, 740, 268, 265, 728, 177, 175, 173, 171, 169, 167, 165, 163, 161, 159, 157, 155, 153, 151, 149, 147, 145), (46, 722, 423, 418, 14, 16, 18, 20, 22, 24, 26, 28, 30, 32, 34, 36, 38, 40, 42, 44), (274, 731, 727, 719, 724), (734, 272, 726, 713, 720, 271), (15, 736, 710, 712, 270, 49, 47, 45, 43, 41, 39, 37, 35, 33, 31, 29, 27, 25, 23, 21, 19, 17), (266, 718, 714, 269), (721, 264, 267, 717), (776, 777, 781, 775), (802, 801, 803, 341), (323, 799, 801, 802), (285, 284, 288, 289), (291, 290, 278, 279), (319, 318, 778, 779), (779, 778, 777, 776), (325, 324, 320, 321), (293, 292, 302, 303), (798, 795, 759, 301), (287, 286, 280, 281), (331, 791, 795, 798), (305, 304, 292, 293), (329, 328, 324, 325), (214, 315, 317, 313, 800, 339, 804, 797, 794, 793, 335, 760, 758, 755, 756, 773, 771, 770, 208, 210, 232, 651, 212), (299, 757, 754, 297), (327, 326, 328, 329), (341, 803, 796, 337), (279, 278, 286, 287), (303, 302, 284, 285), (337, 796, 792, 333), (297, 754, 753, 295), (309, 308, 769, 283), (321, 320, 318, 319), (311, 768, 290, 291), (775, 781, 799, 323), (301, 759, 757, 299), (307, 306, 304, 305), (289, 288, 326, 327), (283, 769, 768, 311), (333, 792, 791, 331), (281, 280, 306, 307), (209, 310, 282, 772, 294, 296, 298, 300, 334, 330, 332, 336, 340, 338, 322, 312, 316, 314, 215, 213, 663, 233, 211), (295, 753, 308, 309), (842, 840, 839, 845), (865, 866, 404, 868), (864, 386, 866, 865), (349, 348, 352, 353), (355, 354, 342, 343), (383, 382, 841, 843), (843, 841, 840, 842), (389, 388, 384, 385), (357, 356, 366, 367), (858, 861, 364, 824), (351, 350, 344, 345), (856, 394, 861, 858), (369, 368, 356, 357), (832, 833, 837, 817, 818, 821, 823, 398, 854, 855, 859, 867, 402, 863, 376, 380, 378, 249, 247, 245, 243, 241, 239, 237, 235, 263, 261, 259, 257, 255, 253, 251), (393, 392, 388, 389), (822, 362, 360, 820), (391, 390, 392, 393), (868, 404, 400, 860), (343, 342, 350, 351), (367, 366, 348, 349), (860, 400, 396, 857), (820, 360, 358, 819), (838, 372, 346, 835), (385, 384, 382, 383), (834, 374, 354, 355), (845, 839, 386, 864), (824, 364, 362, 822), (371, 370, 368, 369), (353, 352, 390, 391), (835, 346, 374, 834), (857, 396, 394, 856), (345, 344, 370, 371), (819, 358, 372, 838), (379, 381, 377, 387, 403, 405, 401, 397, 395, 399, 365, 363, 361, 359, 373, 347, 375, 250, 252, 254, 256, 258, 260, 262, 234, 236, 238, 240, 242, 244, 246, 248)])
me_cylinder_002.polygons.foreach_set('use_smooth', [0, 0, 0, 0, 0, 1, 1, 1, 1, 1, 1, 1, 1, 1, 1, 1, 1, 1, 1, 1, 1, 1, 1, 1, 1, 1, 1, 1, 1, 1, 1, 1, 1, 1, 1, 1, 1, 1, 1, 1, 1, 1, 1, 1, 1, 1, 1, 1, 1, 1, 1, 1, 1, 1, 1, 1, 1, 1, 1, 1, 1, 1, 1, 1, 1, 1, 1, 1, 1, 1, 1, 1, 1, 1, 1, 1, 1, 1, 1, 1, 1, 1, 1, 1, 1, 1, 1, 1, 1, 1, 1, 1, 1, 1, 1, 1, 1, 1, 1, 1, 1, 1, 1, 1, 1, 1, 1, 1, 1, 1, 1, 1, 1, 1, 1, 1, 1, 1, 1, 1, 1, 1, 1, 1, 1, 1, 1, 1, 1, 1, 1, 1, 1, 1, 1, 1, 1, 1, 1, 1, 1, 1, 1, 1, 1, 1, 1, 0, 0, 0, 0, 0, 0, 1, 1, 0, 0, 1, 0, 0, 1, 1, 1, 1, 1, 1, 1, 1, 1, 1, 1, 1, 1, 1, 0, 1, 1, 1, 1, 1, 1, 1, 1, 1, 1, 1, 1, 1, 1, 1, 1, 1, 0, 1, 1, 1, 1, 1, 1, 1, 1, 1, 1, 1, 1, 1, 1, 1, 1, 1, 1, 1, 1, 1, 1, 1, 1, 1, 1, 1, 1, 1, 1, 1, 1, 1, 1, 1])
me_cylinder_002.materials.append(None)
me_cylinder_002.use_remesh_preserve_volume = False
me_cylinder_002.use_remesh_preserve_attributes = False
me_cylinder_002.use_mirror_vertex_groups = False
me_cylinder_002.update()

# ---- objects
ob_bpassembly_cam_lock = bpy.data.objects.new('BPASSEMBLY.Cam Lock', me_new_assembly)
ob_vpdimz_cam_lock = bpy.data.objects.new('VPDIMZ.Cam Lock', None)
ob_vpdimy_cam_lock = bpy.data.objects.new('VPDIMY.Cam Lock', None)
ob_vpdimx_cam_lock = bpy.data.objects.new('VPDIMX.Cam Lock', None)
ob_cage_cam_lock_cage = bpy.data.objects.new('CAGE.Cam Lock.CAGE', me_cage)
ob_mesh_cam_lock_lock = bpy.data.objects.new('MESH.Cam Lock.Lock', me_cylinder_002)

# ---- transforms, parenting, visibility, modifiers, constraints
ob_bpassembly_cam_lock.location = (0.0, 0.0, 0.0)
ob_bpassembly_cam_lock.lineart.crease_threshold = 0.0
ob_vpdimz_cam_lock.parent = ob_bpassembly_cam_lock
ob_vpdimz_cam_lock.location = (0.0, 0.0, 0.0)
ob_vpdimz_cam_lock.lock_location = (True, True, False)
ob_vpdimz_cam_lock.empty_display_size = 0.012
ob_vpdimz_cam_lock.empty_image_offset = (0.0, 0.0)
ob_vpdimz_cam_lock.lineart.crease_threshold = 0.0
ob_vpdimy_cam_lock.parent = ob_bpassembly_cam_lock
ob_vpdimy_cam_lock.location = (0.0, 0.0, 0.0)
ob_vpdimy_cam_lock.lock_location = (True, False, True)
ob_vpdimy_cam_lock.empty_display_size = 0.012
ob_vpdimy_cam_lock.empty_image_offset = (0.0, 0.0)
ob_vpdimy_cam_lock.lineart.crease_threshold = 0.0
ob_vpdimx_cam_lock.parent = ob_bpassembly_cam_lock
ob_vpdimx_cam_lock.location = (0.0, 0.0, 0.0)
ob_vpdimx_cam_lock.lock_location = (False, True, True)
ob_vpdimx_cam_lock.empty_display_size = 0.012
ob_vpdimx_cam_lock.empty_image_offset = (0.0, 0.0)
ob_vpdimx_cam_lock.lineart.crease_threshold = 0.0
ob_cage_cam_lock_cage.parent = ob_bpassembly_cam_lock
ob_cage_cam_lock_cage.location = (0.0, 0.0, 0.0)
ob_cage_cam_lock_cage.lock_location = (True, True, True)
ob_cage_cam_lock_cage.lock_rotation = (True, True, True)
ob_cage_cam_lock_cage.hide_select = True
ob_cage_cam_lock_cage.hide_render = True
ob_cage_cam_lock_cage.visible_camera = False
ob_cage_cam_lock_cage.visible_diffuse = False
ob_cage_cam_lock_cage.visible_glossy = False
ob_cage_cam_lock_cage.visible_transmission = False
ob_cage_cam_lock_cage.visible_shadow = False
ob_cage_cam_lock_cage.display_type = 'WIRE'
ob_cage_cam_lock_cage.lineart.crease_threshold = 0.0
_vg = ob_cage_cam_lock_cage.vertex_groups.new(name='X Dimension')
_vg = ob_cage_cam_lock_cage.vertex_groups.new(name='Y Dimension')
_vg = ob_cage_cam_lock_cage.vertex_groups.new(name='Z Dimension')
_m = ob_cage_cam_lock_cage.modifiers.new('Hook-VPDIMX.', 'HOOK')
_m.center = (0.6096, 0.0, 0.0)
_m.matrix_inverse = ((1.0, 0.0, 0.0, -0.6096), (0.0, 1.0, 0.0, 0.0), (0.0, 0.0, 1.0, 0.0), (0.0, 0.0, 0.0, 1.0))
_m.object = ob_vpdimx_cam_lock
_m = ob_cage_cam_lock_cage.modifiers.new('Hook-VPDIMY.', 'HOOK')
_m.center = (0.0, 0.6096, 0.0)
_m.matrix_inverse = ((1.0, 0.0, 0.0, 0.0), (0.0, 1.0, 0.0, -0.6096), (0.0, 0.0, 1.0, 0.0), (0.0, 0.0, 0.0, 1.0))
_m.object = ob_vpdimy_cam_lock
_m = ob_cage_cam_lock_cage.modifiers.new('Hook-VPDIMZ.', 'HOOK')
_m.center = (0.0, 0.0, 0.6096)
_m.matrix_inverse = ((1.0, 0.0, 0.0, 0.0), (0.0, 1.0, 0.0, 0.0), (0.0, 0.0, 1.0, -0.6096), (0.0, 0.0, 0.0, 1.0))
_m.object = ob_vpdimz_cam_lock
ob_mesh_cam_lock_lock.parent = ob_bpassembly_cam_lock
ob_mesh_cam_lock_lock.location = (0.0, 0.0, 0.0)
ob_mesh_cam_lock_lock.lineart.crease_threshold = 0.0

# ---- collection membership
col_collection_1.objects.link(ob_bpassembly_cam_lock)
col_collection_1.objects.link(ob_vpdimz_cam_lock)
col_collection_1.objects.link(ob_vpdimy_cam_lock)
col_collection_1.objects.link(ob_vpdimx_cam_lock)
col_collection_1.objects.link(ob_cage_cam_lock_cage)
col_collection_1.objects.link(ob_mesh_cam_lock_lock)

# ---- scene / render settings (as saved in the file)
scene.frame_start = 1; scene.frame_end = 250; scene.frame_set(172)
scene.render.engine = 'CYCLES'
scene.render.resolution_percentage = 50
scene.render.dither_intensity = 0.0
scene.cycles.use_denoising = False
scene.cycles.samples = 128
scene.cycles.sampling_pattern = 'TABULATED_SOBOL'
scene.cycles.light_sampling_threshold = 0.0
scene.cycles.use_adaptive_sampling = False
scene.cycles.use_light_tree = False
scene.cycles.caustics_reflective = False
scene.cycles.caustics_refractive = False
scene.cycles.blur_glossy = 0.0
scene.cycles.max_bounces = 6
scene.cycles.sample_clamp_direct = 1.0
scene.cycles.sample_clamp_indirect = 1.0
scene.view_settings.view_transform = 'Standard'
bpy.context.view_layer.update()

# ---- added for rendering (the .blend has no active camera and no usable light): camera, sun
cam_auto = bpy.data.cameras.new('AutoCamera')
cam_auto.lens = 50.0
cam_auto.sensor_width = 36.0
cam_auto.clip_end = 1000.0
ob_auto_camera = bpy.data.objects.new('AutoCamera', cam_auto)
scene.collection.objects.link(ob_auto_camera)
ob_auto_camera.location = (0.185045, -0.20868, 0.148036)
ob_auto_camera.rotation_euler = (1.09748, -7.21219e-08, 0.694738)
scene.camera = ob_auto_camera
light_auto_sun = bpy.data.lights.new('AutoSun', 'SUN')
light_auto_sun.energy = 3.0
light_auto_sun.angle = 0.0523599
ob_auto_sun = bpy.data.objects.new('AutoSun', light_auto_sun)
scene.collection.objects.link(ob_auto_sun)
ob_auto_sun.rotation_euler = (0.872665, 0.174533, 0.523599)
bpy.context.view_layer.update()
